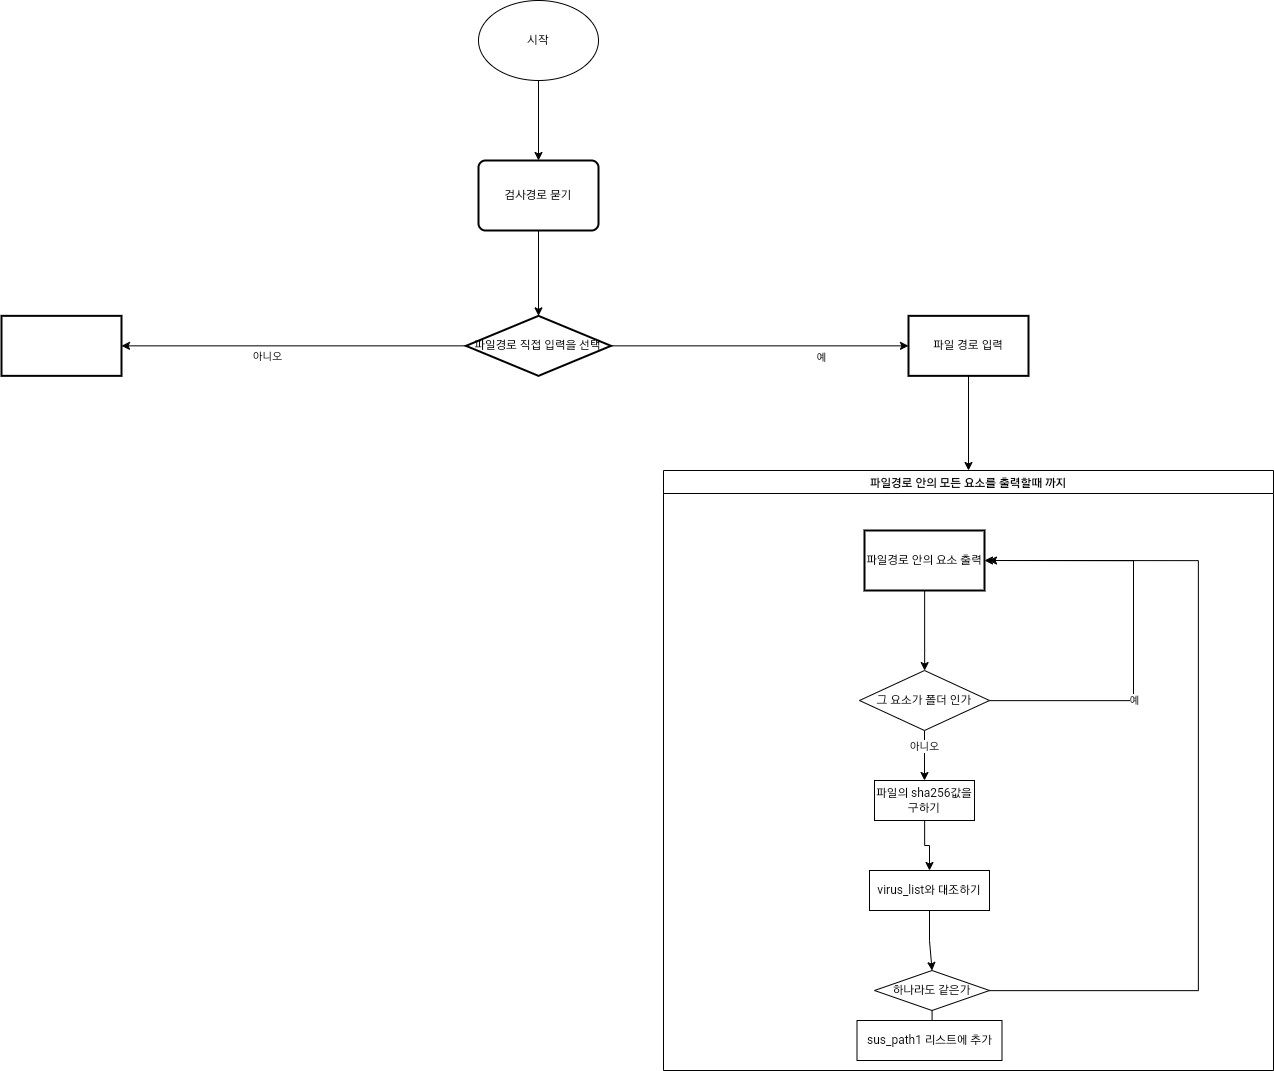

The diagram above was exported from draw.io. Its source (the exported page's mxGraphModel, read from the mxfile embedded in the PNG):
<mxGraphModel dx="2617" dy="2143" grid="1" gridSize="10" guides="1" tooltips="1" connect="1" arrows="1" fold="1" page="1" pageScale="1" pageWidth="827" pageHeight="1169" math="0" shadow="0">
  <root>
    <mxCell id="0" />
    <mxCell id="1" parent="0" />
    <mxCell id="k7DnOWRPl5nhi0fvjRju-4" value="" style="edgeStyle=orthogonalEdgeStyle;rounded=0;orthogonalLoop=1;jettySize=auto;html=1;" edge="1" parent="1" source="k7DnOWRPl5nhi0fvjRju-2">
      <mxGeometry relative="1" as="geometry">
        <mxPoint x="830" y="-990" as="targetPoint" />
      </mxGeometry>
    </mxCell>
    <mxCell id="k7DnOWRPl5nhi0fvjRju-2" value="시작" style="ellipse;whiteSpace=wrap;html=1;" vertex="1" parent="1">
      <mxGeometry x="770" y="-1150" width="120" height="80" as="geometry" />
    </mxCell>
    <mxCell id="k7DnOWRPl5nhi0fvjRju-13" value="" style="edgeStyle=orthogonalEdgeStyle;rounded=0;orthogonalLoop=1;jettySize=auto;html=1;" edge="1" parent="1" source="k7DnOWRPl5nhi0fvjRju-11" target="k7DnOWRPl5nhi0fvjRju-12">
      <mxGeometry relative="1" as="geometry" />
    </mxCell>
    <mxCell id="k7DnOWRPl5nhi0fvjRju-11" value="검사경로 묻기" style="rounded=1;whiteSpace=wrap;html=1;absoluteArcSize=1;arcSize=14;strokeWidth=2;" vertex="1" parent="1">
      <mxGeometry x="770" y="-990" width="120" height="70" as="geometry" />
    </mxCell>
    <mxCell id="k7DnOWRPl5nhi0fvjRju-21" style="edgeStyle=orthogonalEdgeStyle;rounded=0;orthogonalLoop=1;jettySize=auto;html=1;" edge="1" parent="1" source="k7DnOWRPl5nhi0fvjRju-12" target="k7DnOWRPl5nhi0fvjRju-20">
      <mxGeometry relative="1" as="geometry" />
    </mxCell>
    <mxCell id="k7DnOWRPl5nhi0fvjRju-22" value="아니오" style="edgeLabel;html=1;align=center;verticalAlign=middle;resizable=0;points=[];" vertex="1" connectable="0" parent="k7DnOWRPl5nhi0fvjRju-21">
      <mxGeometry x="0.1587" y="9" relative="1" as="geometry">
        <mxPoint as="offset" />
      </mxGeometry>
    </mxCell>
    <mxCell id="k7DnOWRPl5nhi0fvjRju-24" value="" style="edgeStyle=orthogonalEdgeStyle;rounded=0;orthogonalLoop=1;jettySize=auto;html=1;" edge="1" parent="1" source="k7DnOWRPl5nhi0fvjRju-12" target="k7DnOWRPl5nhi0fvjRju-23">
      <mxGeometry relative="1" as="geometry" />
    </mxCell>
    <mxCell id="k7DnOWRPl5nhi0fvjRju-25" value="예" style="edgeLabel;html=1;align=center;verticalAlign=middle;resizable=0;points=[];" vertex="1" connectable="0" parent="k7DnOWRPl5nhi0fvjRju-24">
      <mxGeometry x="0.4012" y="-10" relative="1" as="geometry">
        <mxPoint x="1" as="offset" />
      </mxGeometry>
    </mxCell>
    <mxCell id="k7DnOWRPl5nhi0fvjRju-12" value="파일경로 직접 입력을 선택" style="strokeWidth=2;html=1;shape=mxgraph.flowchart.decision;whiteSpace=wrap;" vertex="1" parent="1">
      <mxGeometry x="757.5" y="-834.65" width="145" height="60" as="geometry" />
    </mxCell>
    <mxCell id="k7DnOWRPl5nhi0fvjRju-20" value="" style="whiteSpace=wrap;html=1;strokeWidth=2;" vertex="1" parent="1">
      <mxGeometry x="293" y="-834.65" width="120" height="60" as="geometry" />
    </mxCell>
    <mxCell id="k7DnOWRPl5nhi0fvjRju-28" value="" style="edgeStyle=orthogonalEdgeStyle;rounded=0;orthogonalLoop=1;jettySize=auto;html=1;" edge="1" parent="1" source="k7DnOWRPl5nhi0fvjRju-23">
      <mxGeometry relative="1" as="geometry">
        <mxPoint x="1260" y="-680" as="targetPoint" />
      </mxGeometry>
    </mxCell>
    <mxCell id="k7DnOWRPl5nhi0fvjRju-23" value="파일 경로 입력" style="whiteSpace=wrap;html=1;strokeWidth=2;" vertex="1" parent="1">
      <mxGeometry x="1200" y="-834.65" width="120" height="60" as="geometry" />
    </mxCell>
    <mxCell id="k7DnOWRPl5nhi0fvjRju-34" value="파일경로 안의 모든 요소를 출력할때 까지" style="swimlane;movable=1;resizable=1;rotatable=1;deletable=1;editable=1;connectable=1;" vertex="1" parent="1">
      <mxGeometry x="955" y="-680" width="610" height="600" as="geometry" />
    </mxCell>
    <mxCell id="k7DnOWRPl5nhi0fvjRju-37" value="" style="edgeStyle=orthogonalEdgeStyle;rounded=0;orthogonalLoop=1;jettySize=auto;html=1;movable=0;resizable=0;rotatable=0;deletable=0;editable=0;connectable=0;" edge="1" parent="k7DnOWRPl5nhi0fvjRju-34" source="k7DnOWRPl5nhi0fvjRju-35" target="k7DnOWRPl5nhi0fvjRju-36">
      <mxGeometry relative="1" as="geometry">
        <Array as="points">
          <mxPoint x="261" y="180" />
          <mxPoint x="261" y="180" />
        </Array>
      </mxGeometry>
    </mxCell>
    <mxCell id="k7DnOWRPl5nhi0fvjRju-35" value="파일경로 안의 요소 출력" style="whiteSpace=wrap;html=1;strokeWidth=2;movable=0;resizable=0;rotatable=0;deletable=0;editable=0;connectable=0;" vertex="1" parent="k7DnOWRPl5nhi0fvjRju-34">
      <mxGeometry x="201" y="60" width="120" height="60" as="geometry" />
    </mxCell>
    <mxCell id="k7DnOWRPl5nhi0fvjRju-40" value="" style="edgeStyle=orthogonalEdgeStyle;rounded=0;orthogonalLoop=1;jettySize=auto;html=1;entryX=1;entryY=0.5;entryDx=0;entryDy=0;movable=0;resizable=0;rotatable=0;deletable=0;editable=0;connectable=0;" edge="1" parent="k7DnOWRPl5nhi0fvjRju-34" source="k7DnOWRPl5nhi0fvjRju-36" target="k7DnOWRPl5nhi0fvjRju-35">
      <mxGeometry relative="1" as="geometry">
        <mxPoint x="430" y="90" as="targetPoint" />
        <Array as="points">
          <mxPoint x="470" y="230" />
          <mxPoint x="470" y="90" />
        </Array>
      </mxGeometry>
    </mxCell>
    <mxCell id="k7DnOWRPl5nhi0fvjRju-41" value="예" style="edgeLabel;html=1;align=center;verticalAlign=middle;resizable=0;points=[];" vertex="1" connectable="0" parent="k7DnOWRPl5nhi0fvjRju-40">
      <mxGeometry x="-0.3225" relative="1" as="geometry">
        <mxPoint as="offset" />
      </mxGeometry>
    </mxCell>
    <mxCell id="k7DnOWRPl5nhi0fvjRju-46" value="" style="edgeStyle=orthogonalEdgeStyle;rounded=0;orthogonalLoop=1;jettySize=auto;html=1;" edge="1" parent="k7DnOWRPl5nhi0fvjRju-34" source="k7DnOWRPl5nhi0fvjRju-36" target="k7DnOWRPl5nhi0fvjRju-45">
      <mxGeometry relative="1" as="geometry" />
    </mxCell>
    <mxCell id="k7DnOWRPl5nhi0fvjRju-47" value="아니오" style="edgeLabel;html=1;align=center;verticalAlign=middle;resizable=0;points=[];" vertex="1" connectable="0" parent="k7DnOWRPl5nhi0fvjRju-46">
      <mxGeometry x="-0.3916" y="-1" relative="1" as="geometry">
        <mxPoint as="offset" />
      </mxGeometry>
    </mxCell>
    <mxCell id="k7DnOWRPl5nhi0fvjRju-36" value="그 요소가 폴더 인가" style="rhombus;whiteSpace=wrap;html=1;movable=0;resizable=0;rotatable=0;deletable=0;editable=0;connectable=0;" vertex="1" parent="k7DnOWRPl5nhi0fvjRju-34">
      <mxGeometry x="196" y="200" width="130" height="60" as="geometry" />
    </mxCell>
    <mxCell id="k7DnOWRPl5nhi0fvjRju-54" value="" style="edgeStyle=orthogonalEdgeStyle;rounded=0;orthogonalLoop=1;jettySize=auto;html=1;" edge="1" parent="k7DnOWRPl5nhi0fvjRju-34" source="k7DnOWRPl5nhi0fvjRju-45" target="k7DnOWRPl5nhi0fvjRju-50">
      <mxGeometry relative="1" as="geometry" />
    </mxCell>
    <mxCell id="k7DnOWRPl5nhi0fvjRju-45" value="파일의 sha256값을 구하기" style="whiteSpace=wrap;html=1;" vertex="1" parent="k7DnOWRPl5nhi0fvjRju-34">
      <mxGeometry x="211" y="310" width="100" height="40" as="geometry" />
    </mxCell>
    <mxCell id="k7DnOWRPl5nhi0fvjRju-56" value="" style="edgeStyle=orthogonalEdgeStyle;rounded=0;orthogonalLoop=1;jettySize=auto;html=1;" edge="1" parent="k7DnOWRPl5nhi0fvjRju-34" source="k7DnOWRPl5nhi0fvjRju-50" target="k7DnOWRPl5nhi0fvjRju-55">
      <mxGeometry relative="1" as="geometry" />
    </mxCell>
    <mxCell id="k7DnOWRPl5nhi0fvjRju-50" value="virus_list와 대조하기" style="whiteSpace=wrap;html=1;" vertex="1" parent="k7DnOWRPl5nhi0fvjRju-34">
      <mxGeometry x="206" y="400" width="120" height="40" as="geometry" />
    </mxCell>
    <mxCell id="k7DnOWRPl5nhi0fvjRju-58" value="" style="edgeStyle=orthogonalEdgeStyle;rounded=0;orthogonalLoop=1;jettySize=auto;html=1;" edge="1" parent="k7DnOWRPl5nhi0fvjRju-34" source="k7DnOWRPl5nhi0fvjRju-55" target="k7DnOWRPl5nhi0fvjRju-57">
      <mxGeometry relative="1" as="geometry" />
    </mxCell>
    <mxCell id="k7DnOWRPl5nhi0fvjRju-75" value="예" style="edgeLabel;html=1;align=center;verticalAlign=middle;resizable=0;points=[];" vertex="1" connectable="0" parent="k7DnOWRPl5nhi0fvjRju-58">
      <mxGeometry x="0.14" y="2" relative="1" as="geometry">
        <mxPoint as="offset" />
      </mxGeometry>
    </mxCell>
    <mxCell id="k7DnOWRPl5nhi0fvjRju-79" style="edgeStyle=orthogonalEdgeStyle;rounded=0;orthogonalLoop=1;jettySize=auto;html=1;" edge="1" parent="k7DnOWRPl5nhi0fvjRju-34" source="k7DnOWRPl5nhi0fvjRju-55">
      <mxGeometry relative="1" as="geometry">
        <mxPoint x="325" y="90" as="targetPoint" />
        <Array as="points">
          <mxPoint x="535" y="520" />
          <mxPoint x="535" y="90" />
        </Array>
      </mxGeometry>
    </mxCell>
    <mxCell id="k7DnOWRPl5nhi0fvjRju-55" value="하나라도 같은가" style="rhombus;whiteSpace=wrap;html=1;" vertex="1" parent="k7DnOWRPl5nhi0fvjRju-34">
      <mxGeometry x="211" y="500" width="115" height="40" as="geometry" />
    </mxCell>
    <mxCell id="k7DnOWRPl5nhi0fvjRju-57" value="sus_path1 리스트에 추가" style="whiteSpace=wrap;html=1;" vertex="1" parent="k7DnOWRPl5nhi0fvjRju-34">
      <mxGeometry x="193.5" y="550" width="145" height="40" as="geometry" />
    </mxCell>
  </root>
</mxGraphModel>